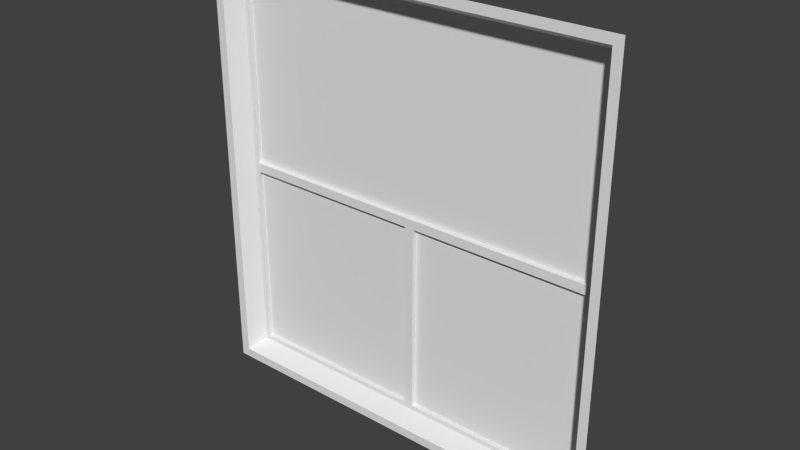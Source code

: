# Source: cambridge_large.blend  (saved by Blender 2.75.0; exported with 4.5.12 LTS)
import bpy
from mathutils import Matrix  # noqa: F401  (used for matrix-valued properties, if any)

bpy.ops.wm.read_factory_settings(use_empty=True)
scene = bpy.context.scene
scene.name = 'Scene'

# ---- collections
col_collection_1 = bpy.data.collections.new('Collection 1'); scene.collection.children.link(col_collection_1)

# ---- world
world_world = bpy.data.worlds.new('World'); scene.world = world_world
world_world.color = (0.05088, 0.05088, 0.05088)
world_world.use_sun_shadow = False
world_world.sun_shadow_jitter_overblur = 0.0
world_world.cycles.sampling_method = 'MANUAL'
world_world.cycles.sample_map_resolution = 256

# ---- meshes
me_plane = bpy.data.meshes.new('Plane')
me_plane.from_pydata([(-1.0, -0.75, 0.0), (10.5, -0.75, 0.0), (-1.0, -0.75, 12.0), (10.5, -0.75, 12.0), (-0.75, -0.75, 11.75), (-0.75, -0.75, 0.25), (10.25, -0.75, 0.25), (10.25, -0.75, 11.75), (-0.5, -0.25, 11.5), (-0.5, -0.25, 0.5), (10.0, -0.25, 0.5), (10.0, -0.25, 11.5), (-0.375, -0.25, 11.38), (-0.375, -0.25, 0.625), (9.875, -0.25, 0.625), (9.875, -0.25, 11.38), (-0.375, -0.25, 6.125), (-0.375, -0.25, 5.875), (9.875, -0.25, 6.125), (9.875, -0.25, 5.875), (4.75, -0.25, 5.875), (5.0, -0.25, 5.875), (4.75, -0.25, 0.625), (5.0, -0.25, 0.625), (-0.375, -0.125, 11.38), (-0.375, -0.125, 0.625), (9.875, -0.125, 0.625), (9.875, -0.125, 11.38), (-0.375, -0.125, 6.125), (-0.375, -0.125, 5.875), (9.875, -0.125, 6.125), (9.875, -0.125, 5.875), (4.75, -0.125, 5.875), (5.0, -0.125, 5.875), (4.75, -0.125, 0.625), (5.0, -0.125, 0.625)], [], [(6, 7, 11, 10), (1, 3, 7, 6), (2, 0, 5, 4), (3, 2, 4, 7), (0, 1, 6, 5), (11, 8, 12, 15), (4, 5, 9, 8), (7, 4, 8, 11), (5, 6, 10, 9), (18, 16, 20, 21), (11, 15, 18), (11, 18, 19, 10), (14, 10, 19), (17, 9, 13), (12, 8, 16), (9, 17, 16, 8), (17, 20, 16), (21, 19, 18), (22, 23, 21, 20), (10, 23, 22, 9), (14, 23, 10), (22, 13, 9), (14, 19, 31, 26), (15, 12, 24, 27), (16, 18, 30, 28), (17, 13, 25, 29), (23, 14, 26, 35), (20, 17, 29, 32), (13, 22, 34, 25), (21, 23, 35, 33), (18, 15, 27, 30), (22, 20, 32, 34), (19, 21, 33, 31), (12, 16, 28, 24), (28, 30, 27, 24), (25, 34, 32, 29), (26, 31, 33, 35)])
me_plane.use_remesh_preserve_volume = False
me_plane.use_remesh_preserve_attributes = False
me_plane.use_mirror_vertex_groups = False
me_plane.update()

# ---- objects
ob_plane = bpy.data.objects.new('Plane', me_plane)

# ---- transforms, parenting, visibility, modifiers, constraints
ob_plane.location = (8.0, 8.0, 0.0)
ob_plane.scale = (8.0, 8.0, 8.0)
ob_plane.lineart.crease_threshold = 0.0

# ---- collection membership
col_collection_1.objects.link(ob_plane)

# ---- scene / render settings (as saved in the file)
scene.frame_start = 1; scene.frame_end = 250; scene.frame_set(1)
scene.render.engine = 'BLENDER_EEVEE_NEXT'
scene.render.resolution_percentage = 50
scene.render.dither_intensity = 0.0
scene.cycles.use_denoising = False
scene.cycles.samples = 10
scene.cycles.sampling_pattern = 'TABULATED_SOBOL'
scene.cycles.light_sampling_threshold = 0.0
scene.cycles.use_adaptive_sampling = False
scene.cycles.use_light_tree = False
scene.cycles.blur_glossy = 0.0
scene.cycles.pixel_filter_type = 'GAUSSIAN'
scene.cycles.sample_clamp_indirect = 0.0
scene.view_settings.view_transform = 'Standard'
bpy.context.view_layer.update()

# ---- added for rendering (the .blend has no active camera and no usable light): camera, sun
cam_auto = bpy.data.cameras.new('AutoCamera')
cam_auto.lens = 50.0
cam_auto.sensor_width = 36.0
cam_auto.clip_end = 2160.58
ob_auto_camera = bpy.data.objects.new('AutoCamera', cam_auto)
scene.collection.objects.link(ob_auto_camera)
ob_auto_camera.location = (169.111, -143.233, 146.488)
ob_auto_camera.rotation_euler = (1.09748, -7.21219e-08, 0.694738)
scene.camera = ob_auto_camera
light_auto_sun = bpy.data.lights.new('AutoSun', 'SUN')
light_auto_sun.energy = 3.0
light_auto_sun.angle = 0.0523599
ob_auto_sun = bpy.data.objects.new('AutoSun', light_auto_sun)
scene.collection.objects.link(ob_auto_sun)
ob_auto_sun.rotation_euler = (0.872665, 0.174533, 0.523599)
bpy.context.view_layer.update()
